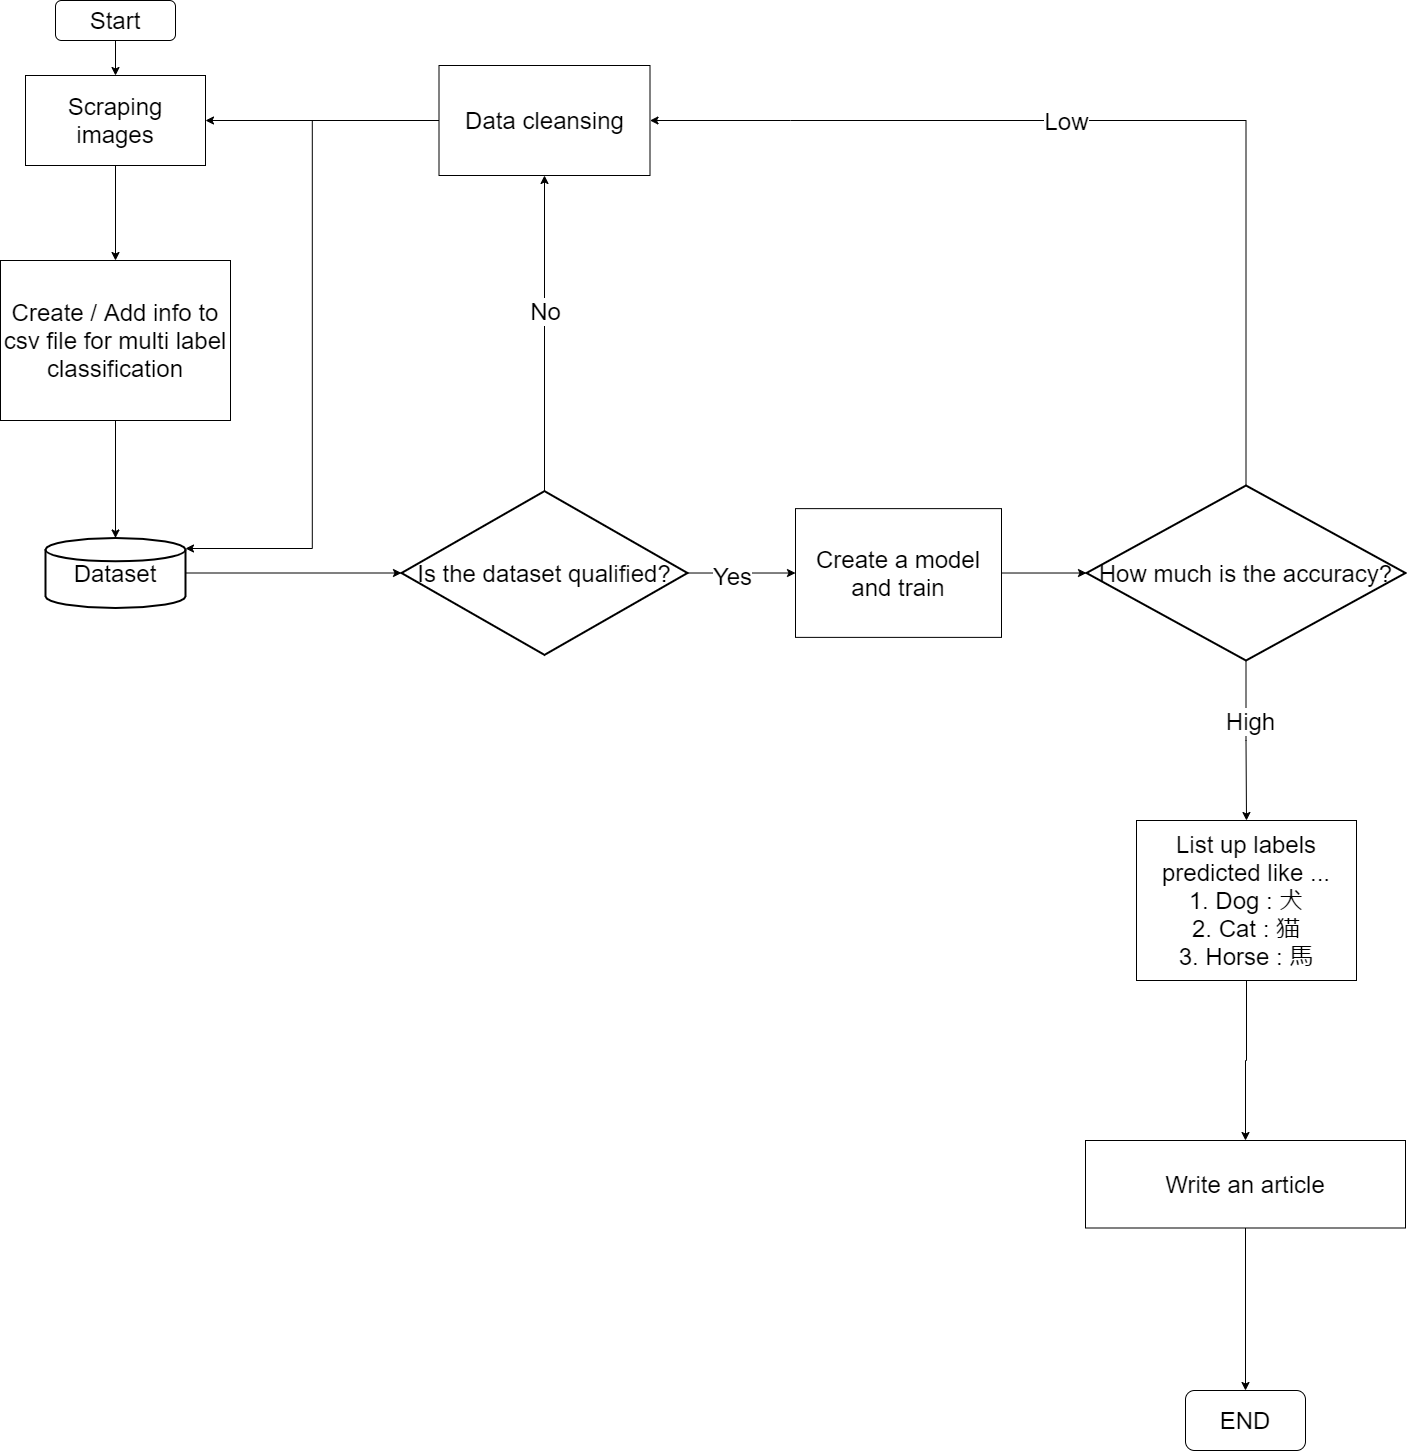

The diagram above was exported from draw.io. Its source (the exported page's mxGraphModel, read from the mxfile embedded in the PNG):
<mxGraphModel dx="2249" dy="802" grid="1" gridSize="10" guides="1" tooltips="1" connect="1" arrows="1" fold="1" page="1" pageScale="1" pageWidth="827" pageHeight="1169" math="0" shadow="0">
  <root>
    <mxCell id="0" />
    <mxCell id="1" parent="0" />
    <mxCell id="3xdzjiOjDjjnNTxnXLQL-4" style="edgeStyle=orthogonalEdgeStyle;rounded=0;orthogonalLoop=1;jettySize=auto;html=1;entryX=0.5;entryY=0;entryDx=0;entryDy=0;entryPerimeter=0;" parent="1" edge="1">
      <mxGeometry relative="1" as="geometry">
        <mxPoint x="110" y="270" as="sourcePoint" />
      </mxGeometry>
    </mxCell>
    <mxCell id="3xdzjiOjDjjnNTxnXLQL-11" style="edgeStyle=orthogonalEdgeStyle;rounded=0;orthogonalLoop=1;jettySize=auto;html=1;exitX=1;exitY=0.5;exitDx=0;exitDy=0;exitPerimeter=0;entryX=0;entryY=0.5;entryDx=0;entryDy=0;entryPerimeter=0;" parent="1" edge="1">
      <mxGeometry relative="1" as="geometry">
        <mxPoint x="180" y="375" as="sourcePoint" />
      </mxGeometry>
    </mxCell>
    <mxCell id="3xdzjiOjDjjnNTxnXLQL-16" style="edgeStyle=orthogonalEdgeStyle;rounded=0;orthogonalLoop=1;jettySize=auto;html=1;exitX=0.5;exitY=0;exitDx=0;exitDy=0;exitPerimeter=0;entryX=0.5;entryY=1;entryDx=0;entryDy=0;" parent="1" edge="1">
      <mxGeometry relative="1" as="geometry">
        <mxPoint x="380" y="325" as="sourcePoint" />
      </mxGeometry>
    </mxCell>
    <mxCell id="3xdzjiOjDjjnNTxnXLQL-9" style="edgeStyle=orthogonalEdgeStyle;rounded=0;orthogonalLoop=1;jettySize=auto;html=1;exitX=0;exitY=0.5;exitDx=0;exitDy=0;entryX=1;entryY=0.5;entryDx=0;entryDy=0;" parent="1" edge="1">
      <mxGeometry relative="1" as="geometry">
        <mxPoint x="170" y="240" as="targetPoint" />
      </mxGeometry>
    </mxCell>
    <mxCell id="3xdzjiOjDjjnNTxnXLQL-35" value="" style="edgeStyle=orthogonalEdgeStyle;rounded=0;orthogonalLoop=1;jettySize=auto;html=1;" parent="1" source="3xdzjiOjDjjnNTxnXLQL-12" target="3xdzjiOjDjjnNTxnXLQL-14" edge="1">
      <mxGeometry relative="1" as="geometry" />
    </mxCell>
    <mxCell id="3xdzjiOjDjjnNTxnXLQL-12" value="&lt;font style=&quot;font-size: 24px&quot;&gt;Create a model and train&lt;/font&gt;" style="rounded=0;whiteSpace=wrap;html=1;" parent="1" vertex="1">
      <mxGeometry x="790" y="548.13" width="206" height="128.75" as="geometry" />
    </mxCell>
    <mxCell id="3xdzjiOjDjjnNTxnXLQL-36" style="edgeStyle=orthogonalEdgeStyle;rounded=0;orthogonalLoop=1;jettySize=auto;html=1;entryX=1;entryY=0.5;entryDx=0;entryDy=0;" parent="1" source="3xdzjiOjDjjnNTxnXLQL-14" target="3xdzjiOjDjjnNTxnXLQL-30" edge="1">
      <mxGeometry relative="1" as="geometry">
        <Array as="points">
          <mxPoint x="785" y="160" />
          <mxPoint x="520" y="160" />
        </Array>
      </mxGeometry>
    </mxCell>
    <mxCell id="3xdzjiOjDjjnNTxnXLQL-37" value="&lt;font style=&quot;font-size: 24px&quot;&gt;Low&lt;/font&gt;" style="edgeLabel;html=1;align=center;verticalAlign=middle;resizable=0;points=[];" parent="3xdzjiOjDjjnNTxnXLQL-36" vertex="1" connectable="0">
      <mxGeometry x="0.1345" relative="1" as="geometry">
        <mxPoint as="offset" />
      </mxGeometry>
    </mxCell>
    <mxCell id="29fgPQ5oJcmC69qcMy30-4" value="" style="edgeStyle=orthogonalEdgeStyle;rounded=0;orthogonalLoop=1;jettySize=auto;html=1;fontSize=24;" parent="1" source="3xdzjiOjDjjnNTxnXLQL-14" target="3xdzjiOjDjjnNTxnXLQL-41" edge="1">
      <mxGeometry relative="1" as="geometry" />
    </mxCell>
    <mxCell id="29fgPQ5oJcmC69qcMy30-5" value="&lt;font style=&quot;font-size: 24px&quot;&gt;High&lt;/font&gt;" style="edgeLabel;html=1;align=center;verticalAlign=middle;resizable=0;points=[];fontSize=24;" parent="29fgPQ5oJcmC69qcMy30-4" vertex="1" connectable="0">
      <mxGeometry x="-0.2519" y="4" relative="1" as="geometry">
        <mxPoint as="offset" />
      </mxGeometry>
    </mxCell>
    <mxCell id="3xdzjiOjDjjnNTxnXLQL-14" value="&lt;font style=&quot;font-size: 24px&quot;&gt;How much is the accuracy?&lt;/font&gt;" style="strokeWidth=2;html=1;shape=mxgraph.flowchart.decision;whiteSpace=wrap;" parent="1" vertex="1">
      <mxGeometry x="1081" y="525.01" width="319" height="175" as="geometry" />
    </mxCell>
    <mxCell id="3xdzjiOjDjjnNTxnXLQL-27" value="" style="edgeStyle=orthogonalEdgeStyle;rounded=0;orthogonalLoop=1;jettySize=auto;html=1;" parent="1" source="3xdzjiOjDjjnNTxnXLQL-21" target="3xdzjiOjDjjnNTxnXLQL-23" edge="1">
      <mxGeometry relative="1" as="geometry" />
    </mxCell>
    <mxCell id="3xdzjiOjDjjnNTxnXLQL-21" value="&lt;font style=&quot;font-size: 24px&quot;&gt;Start&lt;/font&gt;" style="rounded=1;whiteSpace=wrap;html=1;" parent="1" vertex="1">
      <mxGeometry x="50" y="40" width="120" height="40" as="geometry" />
    </mxCell>
    <mxCell id="KfJaACs8XgLvm-zWMGF4-2" style="edgeStyle=orthogonalEdgeStyle;rounded=0;orthogonalLoop=1;jettySize=auto;html=1;entryX=0.5;entryY=0;entryDx=0;entryDy=0;" parent="1" source="3xdzjiOjDjjnNTxnXLQL-23" target="KfJaACs8XgLvm-zWMGF4-1" edge="1">
      <mxGeometry relative="1" as="geometry" />
    </mxCell>
    <mxCell id="3xdzjiOjDjjnNTxnXLQL-23" value="&lt;font style=&quot;font-size: 24px&quot;&gt;Scraping images&lt;/font&gt;" style="rounded=0;whiteSpace=wrap;html=1;" parent="1" vertex="1">
      <mxGeometry x="20" y="115" width="180" height="90" as="geometry" />
    </mxCell>
    <mxCell id="3xdzjiOjDjjnNTxnXLQL-29" value="" style="edgeStyle=orthogonalEdgeStyle;rounded=0;orthogonalLoop=1;jettySize=auto;html=1;" parent="1" source="3xdzjiOjDjjnNTxnXLQL-24" target="3xdzjiOjDjjnNTxnXLQL-25" edge="1">
      <mxGeometry relative="1" as="geometry" />
    </mxCell>
    <mxCell id="3xdzjiOjDjjnNTxnXLQL-24" value="&lt;font style=&quot;font-size: 24px&quot;&gt;Dataset&lt;/font&gt;" style="strokeWidth=2;html=1;shape=mxgraph.flowchart.database;whiteSpace=wrap;" parent="1" vertex="1">
      <mxGeometry x="40" y="577.5" width="140" height="70" as="geometry" />
    </mxCell>
    <mxCell id="3xdzjiOjDjjnNTxnXLQL-31" value="" style="edgeStyle=orthogonalEdgeStyle;rounded=0;orthogonalLoop=1;jettySize=auto;html=1;" parent="1" source="3xdzjiOjDjjnNTxnXLQL-25" target="3xdzjiOjDjjnNTxnXLQL-30" edge="1">
      <mxGeometry relative="1" as="geometry" />
    </mxCell>
    <mxCell id="3xdzjiOjDjjnNTxnXLQL-39" value="No" style="edgeLabel;html=1;align=center;verticalAlign=middle;resizable=0;points=[];fontSize=24;" parent="3xdzjiOjDjjnNTxnXLQL-31" vertex="1" connectable="0">
      <mxGeometry x="0.1439" relative="1" as="geometry">
        <mxPoint y="1" as="offset" />
      </mxGeometry>
    </mxCell>
    <mxCell id="3xdzjiOjDjjnNTxnXLQL-34" style="edgeStyle=orthogonalEdgeStyle;rounded=0;orthogonalLoop=1;jettySize=auto;html=1;exitX=1;exitY=0.5;exitDx=0;exitDy=0;exitPerimeter=0;" parent="1" source="3xdzjiOjDjjnNTxnXLQL-25" target="3xdzjiOjDjjnNTxnXLQL-12" edge="1">
      <mxGeometry relative="1" as="geometry" />
    </mxCell>
    <mxCell id="3xdzjiOjDjjnNTxnXLQL-38" value="Yes" style="edgeLabel;html=1;align=center;verticalAlign=middle;resizable=0;points=[];fontSize=24;" parent="3xdzjiOjDjjnNTxnXLQL-34" vertex="1" connectable="0">
      <mxGeometry x="-0.1882" y="-3" relative="1" as="geometry">
        <mxPoint as="offset" />
      </mxGeometry>
    </mxCell>
    <mxCell id="3xdzjiOjDjjnNTxnXLQL-25" value="&lt;font style=&quot;font-size: 24px&quot;&gt;Is the dataset qualified?&lt;/font&gt;" style="strokeWidth=2;html=1;shape=mxgraph.flowchart.decision;whiteSpace=wrap;" parent="1" vertex="1">
      <mxGeometry x="396" y="530.63" width="286" height="163.75" as="geometry" />
    </mxCell>
    <mxCell id="3xdzjiOjDjjnNTxnXLQL-32" style="edgeStyle=orthogonalEdgeStyle;rounded=0;orthogonalLoop=1;jettySize=auto;html=1;entryX=1;entryY=0.5;entryDx=0;entryDy=0;" parent="1" source="3xdzjiOjDjjnNTxnXLQL-30" target="3xdzjiOjDjjnNTxnXLQL-23" edge="1">
      <mxGeometry relative="1" as="geometry" />
    </mxCell>
    <mxCell id="3xdzjiOjDjjnNTxnXLQL-33" style="edgeStyle=orthogonalEdgeStyle;rounded=0;orthogonalLoop=1;jettySize=auto;html=1;entryX=1;entryY=0.15;entryDx=0;entryDy=0;entryPerimeter=0;" parent="1" source="3xdzjiOjDjjnNTxnXLQL-30" target="3xdzjiOjDjjnNTxnXLQL-24" edge="1">
      <mxGeometry relative="1" as="geometry" />
    </mxCell>
    <mxCell id="3xdzjiOjDjjnNTxnXLQL-30" value="&lt;font style=&quot;font-size: 24px&quot;&gt;Data cleansing&lt;/font&gt;" style="rounded=0;whiteSpace=wrap;html=1;" parent="1" vertex="1">
      <mxGeometry x="433.5" y="105" width="211" height="110" as="geometry" />
    </mxCell>
    <mxCell id="29fgPQ5oJcmC69qcMy30-6" style="edgeStyle=orthogonalEdgeStyle;rounded=0;orthogonalLoop=1;jettySize=auto;html=1;entryX=0.5;entryY=0;entryDx=0;entryDy=0;fontSize=24;" parent="1" source="3xdzjiOjDjjnNTxnXLQL-41" target="KfJaACs8XgLvm-zWMGF4-4" edge="1">
      <mxGeometry relative="1" as="geometry" />
    </mxCell>
    <mxCell id="3xdzjiOjDjjnNTxnXLQL-41" value="List up labels predicted like ...&lt;br&gt;1. Dog : 犬&lt;br&gt;2. Cat : 猫&lt;br&gt;3. Horse : 馬" style="rounded=0;whiteSpace=wrap;html=1;fontSize=24;" parent="1" vertex="1">
      <mxGeometry x="1131" y="860" width="220" height="160" as="geometry" />
    </mxCell>
    <mxCell id="KfJaACs8XgLvm-zWMGF4-3" style="edgeStyle=orthogonalEdgeStyle;rounded=0;orthogonalLoop=1;jettySize=auto;html=1;entryX=0.5;entryY=0;entryDx=0;entryDy=0;entryPerimeter=0;" parent="1" source="KfJaACs8XgLvm-zWMGF4-1" target="3xdzjiOjDjjnNTxnXLQL-24" edge="1">
      <mxGeometry relative="1" as="geometry" />
    </mxCell>
    <mxCell id="KfJaACs8XgLvm-zWMGF4-1" value="&lt;font style=&quot;font-size: 24px&quot;&gt;Create / Add info to csv file for multi label classification&lt;/font&gt;" style="rounded=0;whiteSpace=wrap;html=1;" parent="1" vertex="1">
      <mxGeometry x="-5" y="300" width="230" height="160" as="geometry" />
    </mxCell>
    <mxCell id="29fgPQ5oJcmC69qcMy30-8" style="edgeStyle=orthogonalEdgeStyle;rounded=0;orthogonalLoop=1;jettySize=auto;html=1;fontSize=24;" parent="1" source="KfJaACs8XgLvm-zWMGF4-4" target="29fgPQ5oJcmC69qcMy30-7" edge="1">
      <mxGeometry relative="1" as="geometry" />
    </mxCell>
    <mxCell id="KfJaACs8XgLvm-zWMGF4-4" value="&lt;font style=&quot;font-size: 24px&quot;&gt;Write an article&lt;/font&gt;" style="rounded=0;whiteSpace=wrap;html=1;" parent="1" vertex="1">
      <mxGeometry x="1080" y="1180" width="320" height="87.5" as="geometry" />
    </mxCell>
    <mxCell id="29fgPQ5oJcmC69qcMy30-7" value="END" style="rounded=1;whiteSpace=wrap;html=1;fontSize=24;" parent="1" vertex="1">
      <mxGeometry x="1180" y="1430" width="120" height="60" as="geometry" />
    </mxCell>
  </root>
</mxGraphModel>